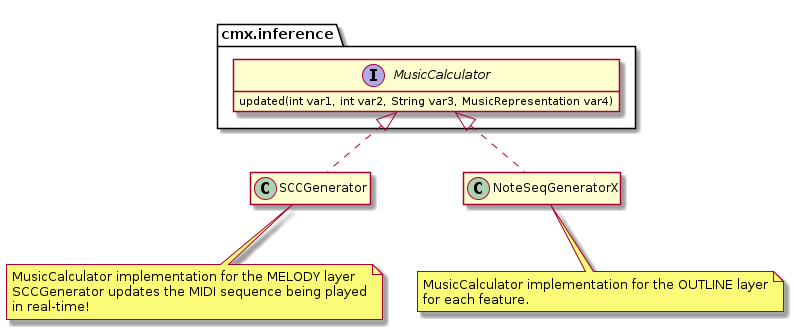

The diagram above was rendered by PlantUML. Its source (embedded in the PNG):
@startuml
hide empty members

interface cmx.inference.MusicCalculator {
    updated(int var1, int var2, String var3, MusicRepresentation var4)
}

class SCCGenerator implements cmx.inference.MusicCalculator
note bottom of SCCGenerator
    MusicCalculator implementation for the MELODY layer
    SCCGenerator updates the MIDI sequence being played
    in real-time!
end note

class NoteSeqGeneratorX implements cmx.inference.MusicCalculator
note bottom of NoteSeqGeneratorX
    MusicCalculator implementation for the OUTLINE layer
    for each feature.
end note

@enduml